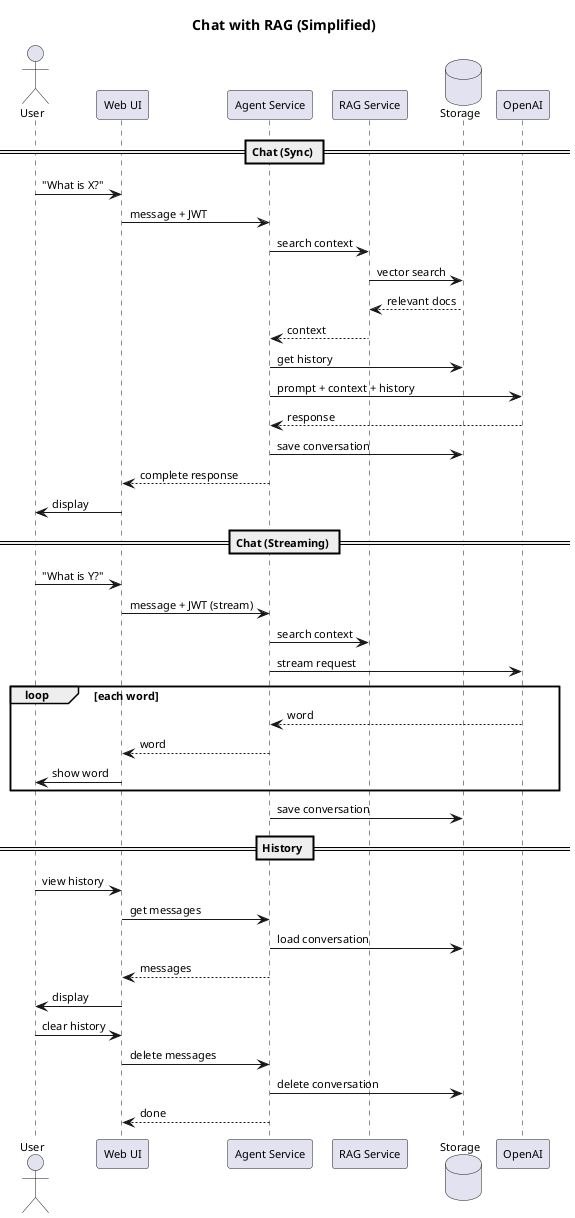

The diagram above was rendered by PlantUML. Its source (embedded in the PNG):
@startuml A4_03_flow_chat_simple
title Chat with RAG (Simplified)

skinparam shadowing false
skinparam defaultFontName Arial
skinparam defaultFontSize 11

actor User
participant "Web UI" as UI
participant "Agent Service" as AGENT
participant "RAG Service" as RAG
database "Storage" as DB
participant "OpenAI" as LLM

== Chat (Sync) ==
User -> UI : "What is X?"
UI -> AGENT : message + JWT
AGENT -> RAG : search context
RAG -> DB : vector search
DB --> RAG : relevant docs
RAG --> AGENT : context
AGENT -> DB : get history
AGENT -> LLM : prompt + context + history
LLM --> AGENT : response
AGENT -> DB : save conversation
AGENT --> UI : complete response
UI -> User : display

== Chat (Streaming) ==
User -> UI : "What is Y?"
UI -> AGENT : message + JWT (stream)
AGENT -> RAG : search context
AGENT -> LLM : stream request
loop each word
  LLM --> AGENT : word
  AGENT --> UI : word
  UI -> User : show word
end
AGENT -> DB : save conversation

== History ==
User -> UI : view history
UI -> AGENT : get messages
AGENT -> DB : load conversation
AGENT --> UI : messages
UI -> User : display

User -> UI : clear history
UI -> AGENT : delete messages
AGENT -> DB : delete conversation
AGENT --> UI : done

@enduml